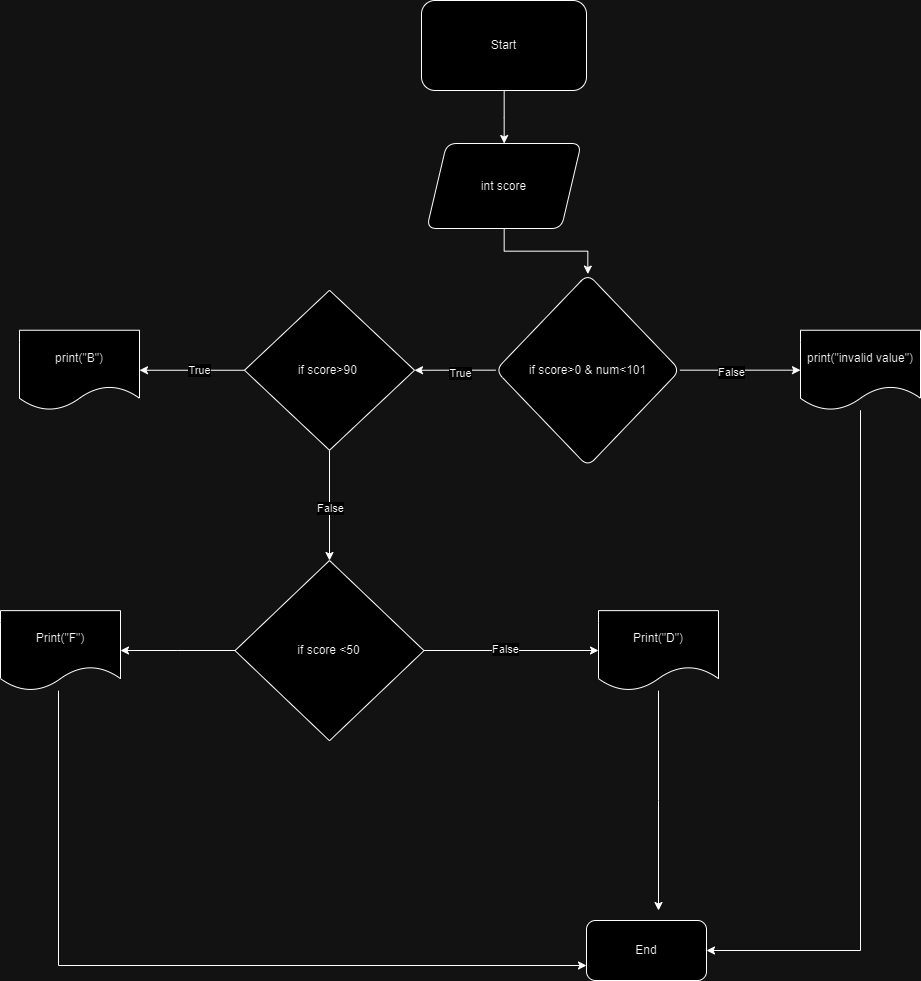

The diagram above was exported from draw.io. Its source (the exported page's mxGraphModel, read from the mxfile embedded in the PNG):
<mxGraphModel dx="3497" dy="1513" grid="1" gridSize="10" guides="1" tooltips="1" connect="1" arrows="1" fold="1" page="1" pageScale="1" pageWidth="850" pageHeight="1100" math="0" shadow="0">
  <root>
    <mxCell id="0" />
    <mxCell id="1" parent="0" />
    <mxCell id="GdS7TYJg9hPj1ff813WB-3" value="" style="edgeStyle=orthogonalEdgeStyle;rounded=0;orthogonalLoop=1;jettySize=auto;html=1;" edge="1" parent="1" source="GdS7TYJg9hPj1ff813WB-1" target="GdS7TYJg9hPj1ff813WB-2">
      <mxGeometry relative="1" as="geometry" />
    </mxCell>
    <mxCell id="GdS7TYJg9hPj1ff813WB-1" value="Start" style="rounded=1;whiteSpace=wrap;html=1;" vertex="1" parent="1">
      <mxGeometry x="343" y="20" width="165" height="90" as="geometry" />
    </mxCell>
    <mxCell id="GdS7TYJg9hPj1ff813WB-5" value="" style="edgeStyle=orthogonalEdgeStyle;rounded=0;orthogonalLoop=1;jettySize=auto;html=1;" edge="1" parent="1" source="GdS7TYJg9hPj1ff813WB-2" target="GdS7TYJg9hPj1ff813WB-4">
      <mxGeometry relative="1" as="geometry" />
    </mxCell>
    <mxCell id="GdS7TYJg9hPj1ff813WB-2" value="int score" style="shape=parallelogram;perimeter=parallelogramPerimeter;whiteSpace=wrap;html=1;fixedSize=1;rounded=1;" vertex="1" parent="1">
      <mxGeometry x="348.25" y="163" width="154.5" height="85" as="geometry" />
    </mxCell>
    <mxCell id="GdS7TYJg9hPj1ff813WB-7" value="" style="edgeStyle=orthogonalEdgeStyle;rounded=0;orthogonalLoop=1;jettySize=auto;html=1;" edge="1" parent="1" source="GdS7TYJg9hPj1ff813WB-4" target="GdS7TYJg9hPj1ff813WB-6">
      <mxGeometry relative="1" as="geometry" />
    </mxCell>
    <mxCell id="GdS7TYJg9hPj1ff813WB-8" value="False" style="edgeLabel;html=1;align=center;verticalAlign=middle;resizable=0;points=[];" vertex="1" connectable="0" parent="GdS7TYJg9hPj1ff813WB-7">
      <mxGeometry x="-0.1611" y="-1" relative="1" as="geometry">
        <mxPoint as="offset" />
      </mxGeometry>
    </mxCell>
    <mxCell id="i5ztOxdSQWOsJB5m7DS8-3" style="edgeStyle=orthogonalEdgeStyle;rounded=0;orthogonalLoop=1;jettySize=auto;html=1;entryX=1;entryY=0.5;entryDx=0;entryDy=0;" edge="1" parent="1" source="GdS7TYJg9hPj1ff813WB-4" target="i5ztOxdSQWOsJB5m7DS8-2">
      <mxGeometry relative="1" as="geometry" />
    </mxCell>
    <mxCell id="i5ztOxdSQWOsJB5m7DS8-4" value="True" style="edgeLabel;html=1;align=center;verticalAlign=middle;resizable=0;points=[];" vertex="1" connectable="0" parent="i5ztOxdSQWOsJB5m7DS8-3">
      <mxGeometry x="-0.0885" y="2" relative="1" as="geometry">
        <mxPoint as="offset" />
      </mxGeometry>
    </mxCell>
    <mxCell id="GdS7TYJg9hPj1ff813WB-4" value="if score&amp;gt;0 &amp;amp; num&amp;lt;101" style="rhombus;whiteSpace=wrap;html=1;rounded=1;" vertex="1" parent="1">
      <mxGeometry x="417" y="293.5" width="184.5" height="192.5" as="geometry" />
    </mxCell>
    <mxCell id="i5ztOxdSQWOsJB5m7DS8-18" style="edgeStyle=orthogonalEdgeStyle;rounded=0;orthogonalLoop=1;jettySize=auto;html=1;entryX=1;entryY=0.5;entryDx=0;entryDy=0;" edge="1" parent="1" source="GdS7TYJg9hPj1ff813WB-6" target="GdS7TYJg9hPj1ff813WB-24">
      <mxGeometry relative="1" as="geometry">
        <Array as="points">
          <mxPoint x="782" y="970" />
        </Array>
      </mxGeometry>
    </mxCell>
    <mxCell id="GdS7TYJg9hPj1ff813WB-6" value="print(&quot;invalid value&quot;)" style="shape=document;whiteSpace=wrap;html=1;boundedLbl=1;rounded=1;" vertex="1" parent="1">
      <mxGeometry x="722" y="349.75" width="120" height="80" as="geometry" />
    </mxCell>
    <mxCell id="GdS7TYJg9hPj1ff813WB-24" value="End" style="rounded=1;whiteSpace=wrap;html=1;" vertex="1" parent="1">
      <mxGeometry x="508" y="940" width="120" height="60" as="geometry" />
    </mxCell>
    <mxCell id="i5ztOxdSQWOsJB5m7DS8-6" value="" style="edgeStyle=orthogonalEdgeStyle;rounded=0;orthogonalLoop=1;jettySize=auto;html=1;" edge="1" parent="1" source="i5ztOxdSQWOsJB5m7DS8-2" target="i5ztOxdSQWOsJB5m7DS8-5">
      <mxGeometry relative="1" as="geometry" />
    </mxCell>
    <mxCell id="i5ztOxdSQWOsJB5m7DS8-7" value="True" style="edgeLabel;html=1;align=center;verticalAlign=middle;resizable=0;points=[];" vertex="1" connectable="0" parent="i5ztOxdSQWOsJB5m7DS8-6">
      <mxGeometry x="-0.0997" y="-1" relative="1" as="geometry">
        <mxPoint as="offset" />
      </mxGeometry>
    </mxCell>
    <mxCell id="i5ztOxdSQWOsJB5m7DS8-9" value="" style="edgeStyle=orthogonalEdgeStyle;rounded=0;orthogonalLoop=1;jettySize=auto;html=1;" edge="1" parent="1" source="i5ztOxdSQWOsJB5m7DS8-2" target="i5ztOxdSQWOsJB5m7DS8-8">
      <mxGeometry relative="1" as="geometry" />
    </mxCell>
    <mxCell id="i5ztOxdSQWOsJB5m7DS8-10" value="False" style="edgeLabel;html=1;align=center;verticalAlign=middle;resizable=0;points=[];" vertex="1" connectable="0" parent="i5ztOxdSQWOsJB5m7DS8-9">
      <mxGeometry x="0.0111" y="-1" relative="1" as="geometry">
        <mxPoint as="offset" />
      </mxGeometry>
    </mxCell>
    <mxCell id="i5ztOxdSQWOsJB5m7DS8-2" value="if score&amp;gt;90&amp;nbsp;" style="rhombus;whiteSpace=wrap;html=1;" vertex="1" parent="1">
      <mxGeometry x="166" y="309.75" width="170" height="160" as="geometry" />
    </mxCell>
    <mxCell id="i5ztOxdSQWOsJB5m7DS8-5" value="print(&quot;B&quot;)" style="shape=document;whiteSpace=wrap;html=1;boundedLbl=1;" vertex="1" parent="1">
      <mxGeometry x="-59" y="349.75" width="120" height="80" as="geometry" />
    </mxCell>
    <mxCell id="i5ztOxdSQWOsJB5m7DS8-12" value="" style="edgeStyle=orthogonalEdgeStyle;rounded=0;orthogonalLoop=1;jettySize=auto;html=1;" edge="1" parent="1" source="i5ztOxdSQWOsJB5m7DS8-8" target="i5ztOxdSQWOsJB5m7DS8-11">
      <mxGeometry relative="1" as="geometry" />
    </mxCell>
    <mxCell id="i5ztOxdSQWOsJB5m7DS8-13" value="False" style="edgeLabel;html=1;align=center;verticalAlign=middle;resizable=0;points=[];" vertex="1" connectable="0" parent="i5ztOxdSQWOsJB5m7DS8-12">
      <mxGeometry x="-0.0756" y="3" relative="1" as="geometry">
        <mxPoint as="offset" />
      </mxGeometry>
    </mxCell>
    <mxCell id="i5ztOxdSQWOsJB5m7DS8-15" value="" style="edgeStyle=orthogonalEdgeStyle;rounded=0;orthogonalLoop=1;jettySize=auto;html=1;" edge="1" parent="1" source="i5ztOxdSQWOsJB5m7DS8-8" target="i5ztOxdSQWOsJB5m7DS8-14">
      <mxGeometry relative="1" as="geometry" />
    </mxCell>
    <mxCell id="i5ztOxdSQWOsJB5m7DS8-8" value="if score &amp;lt;50" style="rhombus;whiteSpace=wrap;html=1;" vertex="1" parent="1">
      <mxGeometry x="156.5" y="580" width="189" height="180.25" as="geometry" />
    </mxCell>
    <mxCell id="i5ztOxdSQWOsJB5m7DS8-17" style="edgeStyle=orthogonalEdgeStyle;rounded=0;orthogonalLoop=1;jettySize=auto;html=1;" edge="1" parent="1" source="i5ztOxdSQWOsJB5m7DS8-11">
      <mxGeometry relative="1" as="geometry">
        <mxPoint x="580" y="930" as="targetPoint" />
      </mxGeometry>
    </mxCell>
    <mxCell id="i5ztOxdSQWOsJB5m7DS8-11" value="Print(&quot;D&quot;)" style="shape=document;whiteSpace=wrap;html=1;boundedLbl=1;" vertex="1" parent="1">
      <mxGeometry x="520" y="630.125" width="120" height="80" as="geometry" />
    </mxCell>
    <mxCell id="i5ztOxdSQWOsJB5m7DS8-16" style="edgeStyle=orthogonalEdgeStyle;rounded=0;orthogonalLoop=1;jettySize=auto;html=1;entryX=0;entryY=0.75;entryDx=0;entryDy=0;" edge="1" parent="1" source="i5ztOxdSQWOsJB5m7DS8-14" target="GdS7TYJg9hPj1ff813WB-24">
      <mxGeometry relative="1" as="geometry">
        <Array as="points">
          <mxPoint x="-20" y="985" />
        </Array>
      </mxGeometry>
    </mxCell>
    <mxCell id="i5ztOxdSQWOsJB5m7DS8-14" value="Print(&quot;F&quot;)" style="shape=document;whiteSpace=wrap;html=1;boundedLbl=1;" vertex="1" parent="1">
      <mxGeometry x="-78" y="630.125" width="120" height="80" as="geometry" />
    </mxCell>
  </root>
</mxGraphModel>